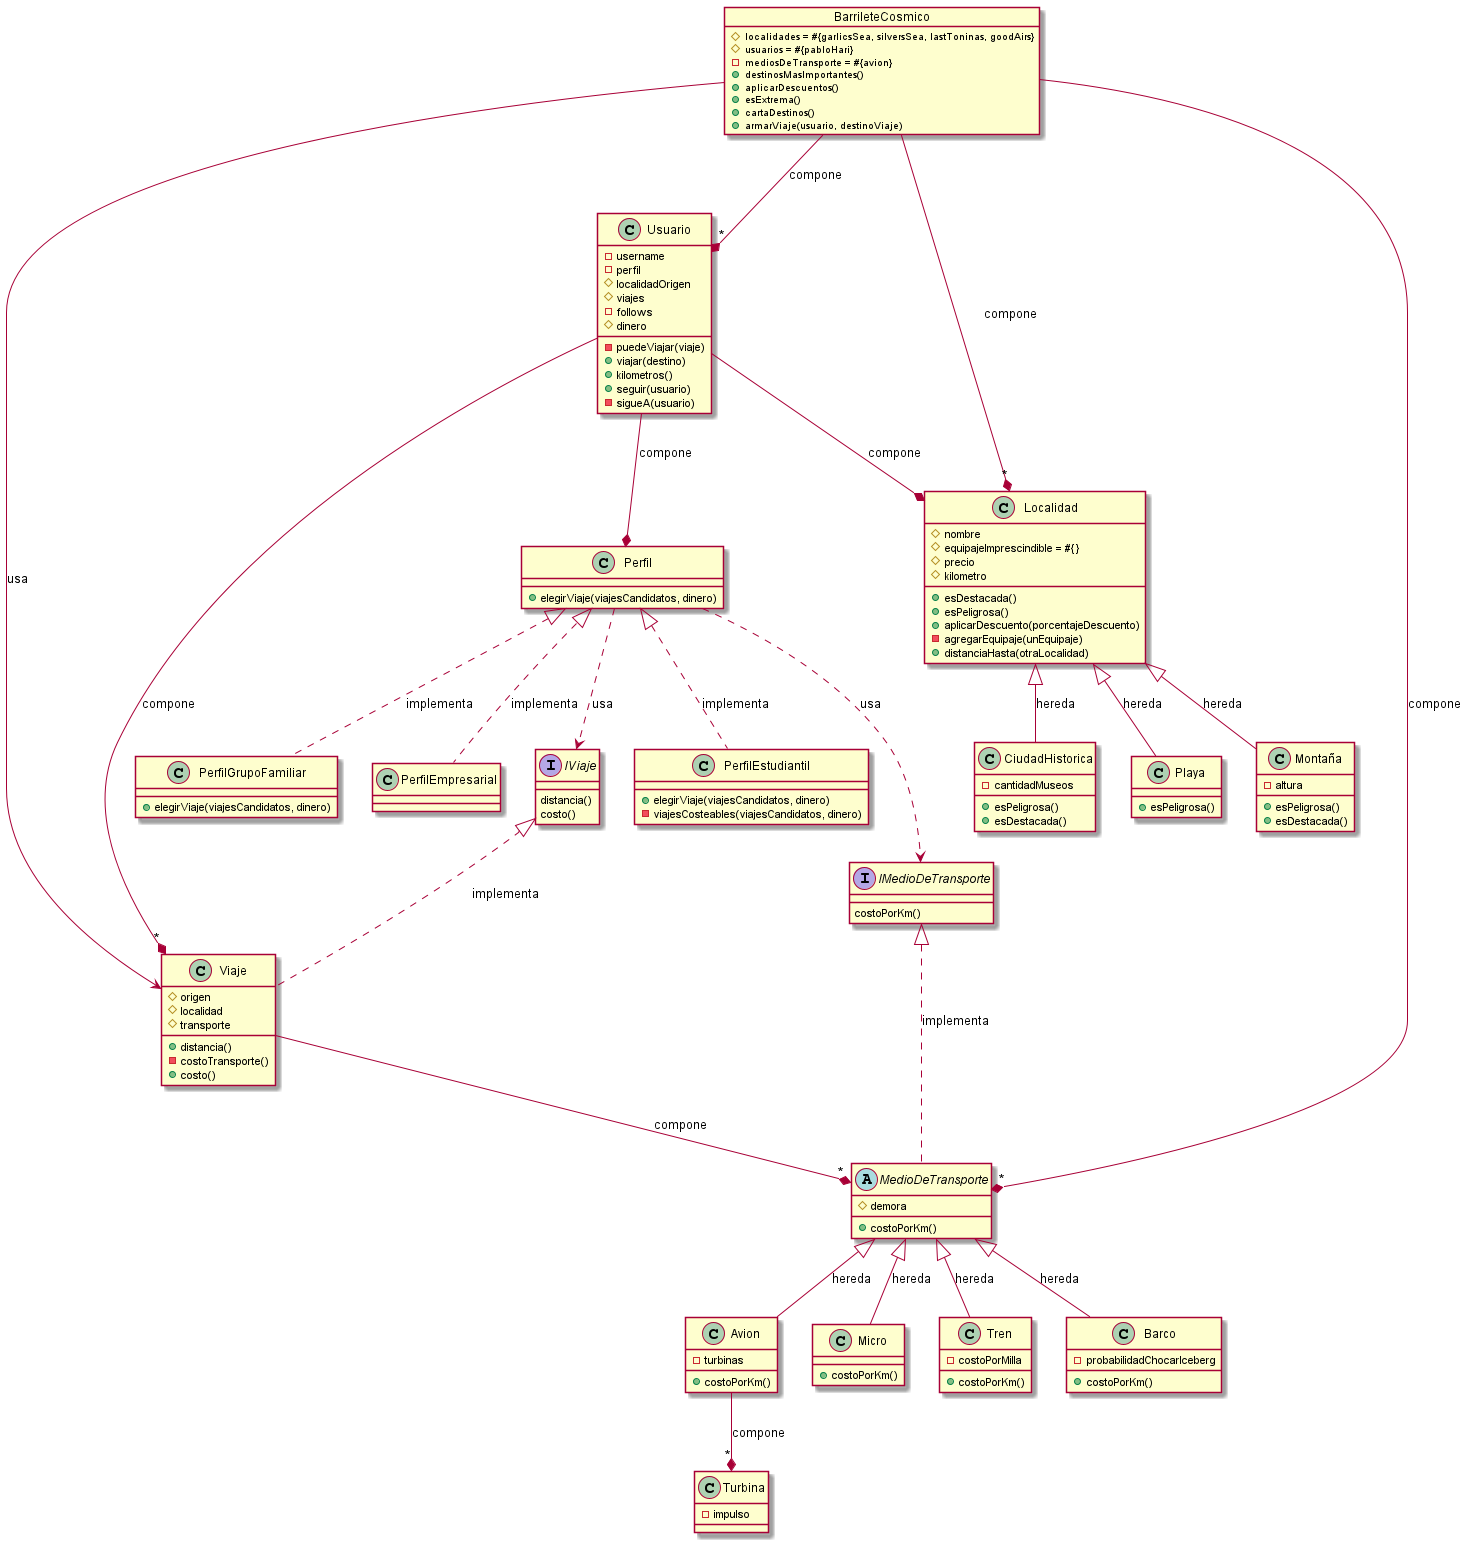

The diagram above was rendered by PlantUML. Its source (embedded in the PNG):
@startuml TP

'''''''''''''''''' Localidades '''''''''''''''

class Localidad {
    #nombre
    #equipajeImprescindible = #{}
    #precio
    #kilometro

    +esDestacada()
    +esPeligrosa() 
    +aplicarDescuento(porcentajeDescuento)
    -agregarEquipaje(unEquipaje)
    +distanciaHasta(otraLocalidad)
}

class Playa {
    +esPeligrosa()
}

class Montaña {
    -altura
    +esPeligrosa()
    +esDestacada()
}

class CiudadHistorica {
    -cantidadMuseos
    +esPeligrosa()
    +esDestacada()
}

Playa -u-|> Localidad : hereda
Montaña -u-|> Localidad : hereda
CiudadHistorica -u-|> Localidad : hereda

'''''''''''''' Medios De Transporte '''''''''''''''''

abstract class MedioDeTransporte {
    #demora
    +costoPorKm()
}

interface IMedioDeTransporte {
    costoPorKm()
}

MedioDeTransporte .u.|> IMedioDeTransporte : implementa

class Avion {
    -turbinas
    +costoPorKm()
}

class Turbina {
    -impulso
}

Avion --* "*" Turbina : compone 

class Micro {
    +costoPorKm()
}

class Tren {
    -costoPorMilla
    +costoPorKm()
}

class Barco {
    -probabilidadChocarIceberg
    +costoPorKm()
}

Avion -u-|> MedioDeTransporte : hereda
Micro -u-|> MedioDeTransporte : hereda
Tren -u-|> MedioDeTransporte : hereda
Barco -u-|> MedioDeTransporte : hereda

''''''''''''' Viajes ''''''''''''''''''

class Viaje {
    #origen
    #localidad
    #transporte 
    
    +distancia()
    -costoTransporte()
    +costo()
}

Viaje --* "*" MedioDeTransporte : compone

interface IViaje {
    distancia()
    costo()
}

Viaje .u.|> IViaje : implementa

''''''''''''''' Perfiles '''''''''''''

class Perfil {
    +elegirViaje(viajesCandidatos, dinero)
}

class PerfilEstudiantil {
    +elegirViaje(viajesCandidatos, dinero)
    -viajesCosteables(viajesCandidatos, dinero)
}

class PerfilGrupoFamiliar {
    +elegirViaje(viajesCandidatos, dinero)
}

PerfilEstudiantil .u.|> Perfil : implementa
PerfilEmpresarial .u.|> Perfil : implementa
PerfilGrupoFamiliar .u.|> Perfil : implementa

Perfil ..> IViaje : usa
Perfil ..> IMedioDeTransporte : usa

'''''''''''''''' Usuarios '''''''''''''''

class Usuario {
	-username
    -perfil
    #localidadOrigen
    #viajes
    -follows
    #dinero

    -puedeViajar(viaje)
    +viajar(destino)
    +kilometros()
    +seguir(usuario)
    -sigueA(usuario)
}

Usuario --* Perfil : compone
Usuario --* Localidad : compone
Usuario --* "*" Viaje : compone

'''''''''''''''' Barrilete '''''''''''''

object BarrileteCosmico {
    #localidades = #{garlicsSea, silversSea, lastToninas, goodAirs}
    #usuarios = #{pabloHari}
    -mediosDeTransporte = #{avion}

    +destinosMasImportantes()
    +aplicarDescuentos()
    +esExtrema()
    +cartaDestinos()
    +armarViaje(usuario, destinoViaje)
}


BarrileteCosmico --* "*" Usuario : compone
BarrileteCosmico --* "*" MedioDeTransporte : compone
BarrileteCosmico --* "*" Localidad : compone
BarrileteCosmico --> Viaje : usa

@enduml